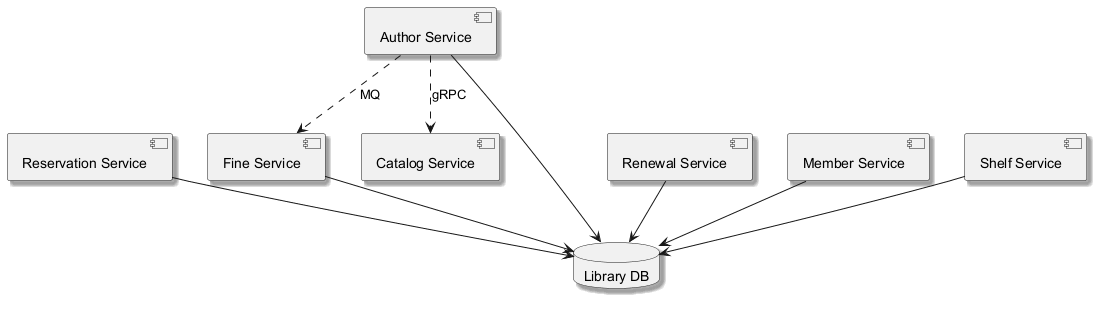

The diagram above was rendered by PlantUML. Its source (embedded in the PNG):
@startuml
skinparam shadowing true
component "Reservation Service" as C_ReservationService
component "Fine Service" as C_FineService
component "Renewal Service" as C_RenewalService
component "Catalog Service" as C_CatalogService
component "Author Service" as C_AuthorService
component "Member Service" as C_MemberService
component "Shelf Service" as C_ShelfService
database "Library DB" as DB_library
C_ReservationService --> DB_library
C_FineService --> DB_library
C_RenewalService --> DB_library
C_AuthorService --> DB_library
C_MemberService --> DB_library
C_ShelfService --> DB_library
C_AuthorService ..> C_CatalogService : gRPC
C_AuthorService ..> C_FineService : MQ
@enduml